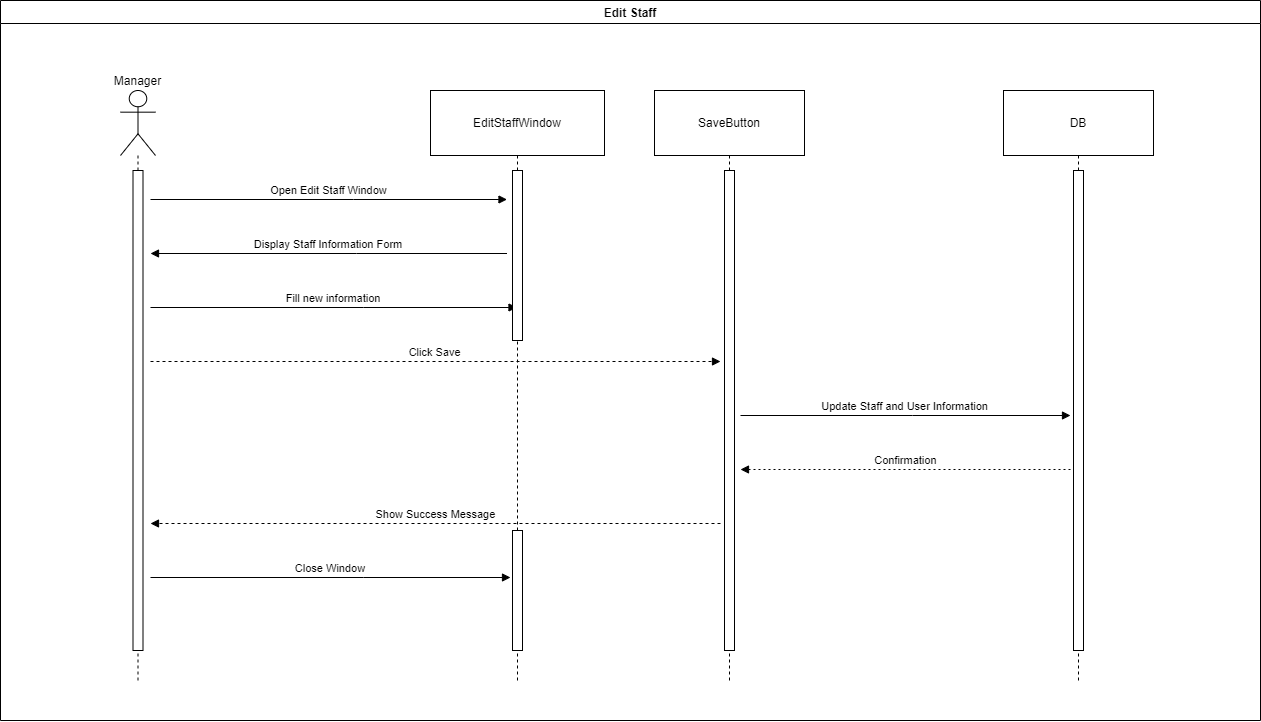

The diagram above was exported from draw.io. Its source (the exported page's mxGraphModel, read from the mxfile embedded in the PNG):
<mxGraphModel dx="394" dy="208" grid="1" gridSize="10" guides="1" tooltips="1" connect="1" arrows="1" fold="1" page="0" pageScale="1" pageWidth="827" pageHeight="1169" math="0" shadow="0">
  <root>
    <mxCell id="0" />
    <mxCell id="1" parent="0" />
    <mxCell id="nEMiyUlJCxofDZz4OvLr-379" value="Edit Staff" style="swimlane;" vertex="1" parent="1">
      <mxGeometry x="1210" y="880" width="1260" height="720" as="geometry" />
    </mxCell>
    <mxCell id="nEMiyUlJCxofDZz4OvLr-454" value="Manager" style="shape=umlLifeline;perimeter=lifelinePerimeter;whiteSpace=wrap;container=1;dropTarget=0;collapsible=0;recursiveResize=0;outlineConnect=0;portConstraint=eastwest;newEdgeStyle={&quot;edgeStyle&quot;:&quot;elbowEdgeStyle&quot;,&quot;elbow&quot;:&quot;vertical&quot;,&quot;curved&quot;:0,&quot;rounded&quot;:0};participant=umlActor;verticalAlign=bottom;labelPosition=center;verticalLabelPosition=top;align=center;size=65;" vertex="1" parent="nEMiyUlJCxofDZz4OvLr-379">
      <mxGeometry x="120" y="90" width="35" height="592" as="geometry" />
    </mxCell>
    <mxCell id="nEMiyUlJCxofDZz4OvLr-455" value="EditStaffWindow" style="shape=umlLifeline;perimeter=lifelinePerimeter;whiteSpace=wrap;container=1;dropTarget=0;collapsible=0;recursiveResize=0;outlineConnect=0;portConstraint=eastwest;newEdgeStyle={&quot;edgeStyle&quot;:&quot;elbowEdgeStyle&quot;,&quot;elbow&quot;:&quot;vertical&quot;,&quot;curved&quot;:0,&quot;rounded&quot;:0};size=65;" vertex="1" parent="nEMiyUlJCxofDZz4OvLr-379">
      <mxGeometry x="430" y="90" width="174" height="592" as="geometry" />
    </mxCell>
    <mxCell id="nEMiyUlJCxofDZz4OvLr-456" value="SaveButton" style="shape=umlLifeline;perimeter=lifelinePerimeter;whiteSpace=wrap;container=1;dropTarget=0;collapsible=0;recursiveResize=0;outlineConnect=0;portConstraint=eastwest;newEdgeStyle={&quot;edgeStyle&quot;:&quot;elbowEdgeStyle&quot;,&quot;elbow&quot;:&quot;vertical&quot;,&quot;curved&quot;:0,&quot;rounded&quot;:0};size=65;" vertex="1" parent="nEMiyUlJCxofDZz4OvLr-379">
      <mxGeometry x="654" y="90" width="150" height="592" as="geometry" />
    </mxCell>
    <mxCell id="nEMiyUlJCxofDZz4OvLr-457" value="DB" style="shape=umlLifeline;perimeter=lifelinePerimeter;whiteSpace=wrap;container=1;dropTarget=0;collapsible=0;recursiveResize=0;outlineConnect=0;portConstraint=eastwest;newEdgeStyle={&quot;edgeStyle&quot;:&quot;elbowEdgeStyle&quot;,&quot;elbow&quot;:&quot;vertical&quot;,&quot;curved&quot;:0,&quot;rounded&quot;:0};size=65;" vertex="1" parent="nEMiyUlJCxofDZz4OvLr-379">
      <mxGeometry x="1003" y="90" width="150" height="592" as="geometry" />
    </mxCell>
    <mxCell id="nEMiyUlJCxofDZz4OvLr-458" value="Open Edit Staff Window" style="verticalAlign=bottom;edgeStyle=elbowEdgeStyle;elbow=vertical;curved=0;rounded=0;endArrow=block;" edge="1" parent="nEMiyUlJCxofDZz4OvLr-379">
      <mxGeometry relative="1" as="geometry">
        <Array as="points">
          <mxPoint x="353" y="199" />
        </Array>
        <mxPoint x="150" y="199" as="sourcePoint" />
        <mxPoint x="506.5" y="199" as="targetPoint" />
      </mxGeometry>
    </mxCell>
    <mxCell id="nEMiyUlJCxofDZz4OvLr-459" value="Display Staff Information Form" style="verticalAlign=bottom;edgeStyle=elbowEdgeStyle;elbow=vertical;curved=0;rounded=0;endArrow=block;" edge="1" parent="nEMiyUlJCxofDZz4OvLr-379">
      <mxGeometry relative="1" as="geometry">
        <Array as="points">
          <mxPoint x="356" y="253" />
        </Array>
        <mxPoint x="506.5" y="253" as="sourcePoint" />
        <mxPoint x="150" y="253" as="targetPoint" />
      </mxGeometry>
    </mxCell>
    <mxCell id="nEMiyUlJCxofDZz4OvLr-460" value="Fill new information" style="verticalAlign=bottom;edgeStyle=elbowEdgeStyle;elbow=vertical;curved=0;rounded=0;endArrow=block;" edge="1" parent="nEMiyUlJCxofDZz4OvLr-379" target="nEMiyUlJCxofDZz4OvLr-455">
      <mxGeometry relative="1" as="geometry">
        <Array as="points">
          <mxPoint x="363" y="307" />
        </Array>
        <mxPoint x="150" y="307" as="sourcePoint" />
        <mxPoint x="500" y="307" as="targetPoint" />
      </mxGeometry>
    </mxCell>
    <mxCell id="nEMiyUlJCxofDZz4OvLr-461" value="Click Save" style="verticalAlign=bottom;edgeStyle=elbowEdgeStyle;elbow=vertical;curved=0;rounded=0;endArrow=block;dashed=1;" edge="1" parent="nEMiyUlJCxofDZz4OvLr-379">
      <mxGeometry relative="1" as="geometry">
        <Array as="points">
          <mxPoint x="469" y="361" />
        </Array>
        <mxPoint x="150" y="361" as="sourcePoint" />
        <mxPoint x="720" y="361" as="targetPoint" />
      </mxGeometry>
    </mxCell>
    <mxCell id="nEMiyUlJCxofDZz4OvLr-462" value="Update Staff and User Information" style="verticalAlign=bottom;edgeStyle=elbowEdgeStyle;elbow=vertical;curved=0;rounded=0;endArrow=block;" edge="1" parent="nEMiyUlJCxofDZz4OvLr-379">
      <mxGeometry relative="1" as="geometry">
        <Array as="points">
          <mxPoint x="912" y="415" />
        </Array>
        <mxPoint x="740" y="415" as="sourcePoint" />
        <mxPoint x="1070" y="415" as="targetPoint" />
      </mxGeometry>
    </mxCell>
    <mxCell id="nEMiyUlJCxofDZz4OvLr-463" value="Confirmation" style="verticalAlign=bottom;edgeStyle=elbowEdgeStyle;elbow=vertical;curved=0;rounded=0;dashed=1;dashPattern=2 3;endArrow=block;" edge="1" parent="nEMiyUlJCxofDZz4OvLr-379">
      <mxGeometry relative="1" as="geometry">
        <Array as="points">
          <mxPoint x="915" y="469" />
        </Array>
        <mxPoint x="1070" y="469" as="sourcePoint" />
        <mxPoint x="740" y="469" as="targetPoint" />
      </mxGeometry>
    </mxCell>
    <mxCell id="nEMiyUlJCxofDZz4OvLr-464" value="Show Success Message" style="verticalAlign=bottom;edgeStyle=elbowEdgeStyle;elbow=vertical;curved=0;rounded=0;endArrow=block;dashed=1;" edge="1" parent="nEMiyUlJCxofDZz4OvLr-379">
      <mxGeometry relative="1" as="geometry">
        <Array as="points">
          <mxPoint x="472" y="523" />
        </Array>
        <mxPoint x="720" y="523" as="sourcePoint" />
        <mxPoint x="150" y="523" as="targetPoint" />
      </mxGeometry>
    </mxCell>
    <mxCell id="nEMiyUlJCxofDZz4OvLr-465" value="Close Window" style="verticalAlign=bottom;edgeStyle=elbowEdgeStyle;elbow=vertical;curved=0;rounded=0;endArrow=block;" edge="1" parent="nEMiyUlJCxofDZz4OvLr-379">
      <mxGeometry relative="1" as="geometry">
        <Array as="points">
          <mxPoint x="363" y="577" />
        </Array>
        <mxPoint x="150" y="577" as="sourcePoint" />
        <mxPoint x="510" y="577" as="targetPoint" />
      </mxGeometry>
    </mxCell>
    <mxCell id="nEMiyUlJCxofDZz4OvLr-466" value="" style="rounded=0;whiteSpace=wrap;html=1;" vertex="1" parent="nEMiyUlJCxofDZz4OvLr-379">
      <mxGeometry x="132.5" y="170" width="10" height="480" as="geometry" />
    </mxCell>
    <mxCell id="nEMiyUlJCxofDZz4OvLr-467" value="" style="rounded=0;whiteSpace=wrap;html=1;" vertex="1" parent="nEMiyUlJCxofDZz4OvLr-379">
      <mxGeometry x="512" y="170" width="10" height="170" as="geometry" />
    </mxCell>
    <mxCell id="nEMiyUlJCxofDZz4OvLr-468" value="" style="rounded=0;whiteSpace=wrap;html=1;" vertex="1" parent="nEMiyUlJCxofDZz4OvLr-379">
      <mxGeometry x="512" y="530" width="10" height="120" as="geometry" />
    </mxCell>
    <mxCell id="nEMiyUlJCxofDZz4OvLr-469" value="" style="rounded=0;whiteSpace=wrap;html=1;" vertex="1" parent="nEMiyUlJCxofDZz4OvLr-379">
      <mxGeometry x="724" y="170" width="10" height="480" as="geometry" />
    </mxCell>
    <mxCell id="nEMiyUlJCxofDZz4OvLr-470" value="" style="rounded=0;whiteSpace=wrap;html=1;" vertex="1" parent="nEMiyUlJCxofDZz4OvLr-379">
      <mxGeometry x="1073" y="170" width="10" height="480" as="geometry" />
    </mxCell>
  </root>
</mxGraphModel>